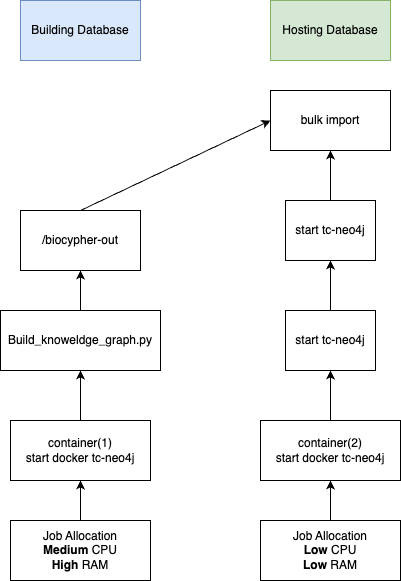

The diagram above was exported from draw.io. Its source (the exported page's mxGraphModel, read from the mxfile embedded in the PNG):
<mxGraphModel dx="1682" dy="1162" grid="0" gridSize="10" guides="1" tooltips="1" connect="1" arrows="1" fold="1" page="1" pageScale="1" pageWidth="850" pageHeight="1100" math="0" shadow="0">
  <root>
    <mxCell id="0" />
    <mxCell id="1" parent="0" />
    <mxCell id="7" style="edgeStyle=none;html=1;exitX=0.5;exitY=0;exitDx=0;exitDy=0;entryX=0;entryY=0.5;entryDx=0;entryDy=0;" parent="1" source="2" target="6" edge="1">
      <mxGeometry relative="1" as="geometry" />
    </mxCell>
    <mxCell id="2" value="/biocypher-out" style="rounded=0;whiteSpace=wrap;html=1;" parent="1" vertex="1">
      <mxGeometry x="260" y="230" width="120" height="60" as="geometry" />
    </mxCell>
    <mxCell id="4" style="edgeStyle=none;html=1;exitX=0.5;exitY=0;exitDx=0;exitDy=0;entryX=0.5;entryY=1;entryDx=0;entryDy=0;" parent="1" source="3" target="2" edge="1">
      <mxGeometry relative="1" as="geometry">
        <mxPoint x="380" y="330" as="targetPoint" />
      </mxGeometry>
    </mxCell>
    <mxCell id="3" value="Build_knoweldge_graph.py" style="rounded=0;whiteSpace=wrap;html=1;" parent="1" vertex="1">
      <mxGeometry x="240" y="330" width="160" height="60" as="geometry" />
    </mxCell>
    <mxCell id="10" style="edgeStyle=none;html=1;exitX=0.5;exitY=0;exitDx=0;exitDy=0;entryX=0.5;entryY=1;entryDx=0;entryDy=0;" parent="1" source="5" target="9" edge="1">
      <mxGeometry relative="1" as="geometry" />
    </mxCell>
    <mxCell id="5" value="container(2)&lt;br&gt;start docker tc-neo4j" style="rounded=0;whiteSpace=wrap;html=1;" parent="1" vertex="1">
      <mxGeometry x="500" y="440" width="140" height="60" as="geometry" />
    </mxCell>
    <mxCell id="6" value="bulk import" style="rounded=0;whiteSpace=wrap;html=1;" parent="1" vertex="1">
      <mxGeometry x="510" y="110" width="120" height="60" as="geometry" />
    </mxCell>
    <mxCell id="17" style="edgeStyle=none;html=1;exitX=0.5;exitY=0;exitDx=0;exitDy=0;entryX=0.5;entryY=1;entryDx=0;entryDy=0;" parent="1" source="9" target="16" edge="1">
      <mxGeometry relative="1" as="geometry" />
    </mxCell>
    <mxCell id="9" value="start tc-neo4j" style="rounded=0;whiteSpace=wrap;html=1;" parent="1" vertex="1">
      <mxGeometry x="525" y="330" width="90" height="60" as="geometry" />
    </mxCell>
    <mxCell id="19" style="edgeStyle=none;html=1;exitX=0.5;exitY=0;exitDx=0;exitDy=0;entryX=0.5;entryY=1;entryDx=0;entryDy=0;" parent="1" source="12" target="14" edge="1">
      <mxGeometry relative="1" as="geometry" />
    </mxCell>
    <mxCell id="12" value="Job Allocation&lt;br&gt;&lt;b&gt;Medium&lt;/b&gt; CPU&lt;br&gt;&lt;b&gt;High&lt;/b&gt; RAM" style="rounded=0;whiteSpace=wrap;html=1;" parent="1" vertex="1">
      <mxGeometry x="250" y="540" width="140" height="60" as="geometry" />
    </mxCell>
    <mxCell id="15" style="edgeStyle=none;html=1;exitX=0.5;exitY=0;exitDx=0;exitDy=0;entryX=0.5;entryY=1;entryDx=0;entryDy=0;" parent="1" source="14" target="3" edge="1">
      <mxGeometry relative="1" as="geometry" />
    </mxCell>
    <mxCell id="14" value="container(1)&lt;br&gt;start docker tc-neo4j" style="rounded=0;whiteSpace=wrap;html=1;" parent="1" vertex="1">
      <mxGeometry x="250" y="440" width="140" height="60" as="geometry" />
    </mxCell>
    <mxCell id="18" style="edgeStyle=none;html=1;exitX=0.5;exitY=0;exitDx=0;exitDy=0;entryX=0.5;entryY=1;entryDx=0;entryDy=0;" parent="1" source="16" target="6" edge="1">
      <mxGeometry relative="1" as="geometry" />
    </mxCell>
    <mxCell id="16" value="start tc-neo4j" style="rounded=0;whiteSpace=wrap;html=1;" parent="1" vertex="1">
      <mxGeometry x="525" y="220" width="90" height="60" as="geometry" />
    </mxCell>
    <mxCell id="21" style="edgeStyle=none;html=1;exitX=0.5;exitY=0;exitDx=0;exitDy=0;" parent="1" source="20" target="5" edge="1">
      <mxGeometry relative="1" as="geometry" />
    </mxCell>
    <mxCell id="20" value="Job Allocation&lt;br&gt;&lt;b&gt;Low&lt;/b&gt; CPU&lt;br&gt;&lt;b&gt;Low&lt;/b&gt; RAM" style="rounded=0;whiteSpace=wrap;html=1;" parent="1" vertex="1">
      <mxGeometry x="500" y="540" width="140" height="60" as="geometry" />
    </mxCell>
    <mxCell id="23" value="Building Database" style="rounded=0;whiteSpace=wrap;html=1;fillColor=#dae8fc;strokeColor=#6c8ebf;" parent="1" vertex="1">
      <mxGeometry x="260" y="20" width="120" height="60" as="geometry" />
    </mxCell>
    <mxCell id="25" value="Hosting Database" style="rounded=0;whiteSpace=wrap;html=1;fillColor=#d5e8d4;strokeColor=#82b366;" parent="1" vertex="1">
      <mxGeometry x="510" y="20" width="120" height="60" as="geometry" />
    </mxCell>
  </root>
</mxGraphModel>